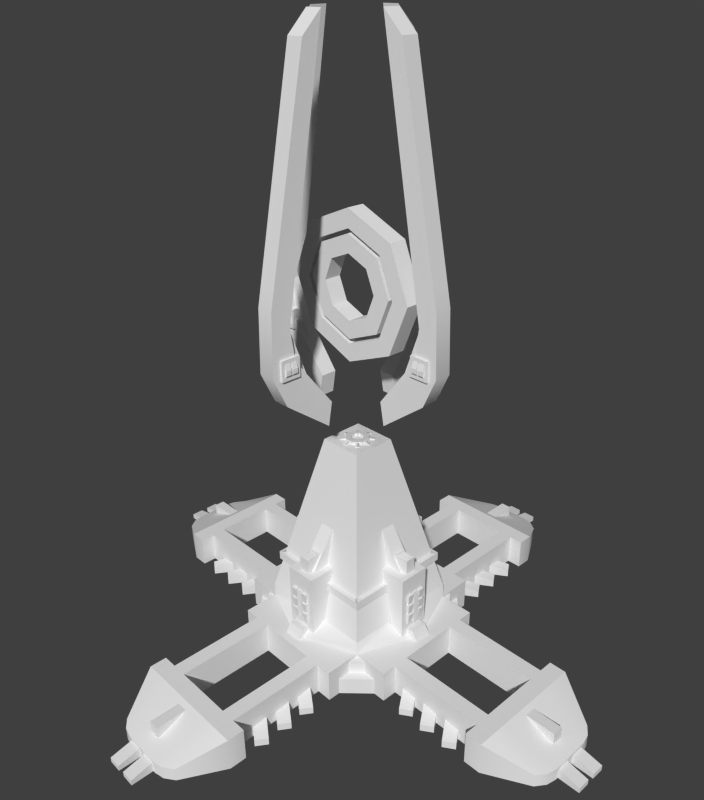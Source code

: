 # Source: building_sensor_tower_carc.blend  (saved by Blender 2.66.1; exported with 4.5.12 LTS)
import bpy
from mathutils import Matrix  # noqa: F401  (used for matrix-valued properties, if any)

bpy.ops.wm.read_factory_settings(use_empty=True)
scene = bpy.context.scene
scene.name = 'Scene'

# ---- collections
col_collection_1 = bpy.data.collections.new('Collection 1'); scene.collection.children.link(col_collection_1)

# ---- materials (node trees are filled in below, after node groups)
mat_material_ceramic_white = bpy.data.materials.new('Material.ceramic_white')
mat_material_ceramic_white.alpha_threshold = 0.0
mat_material_ceramic_white.use_transparent_shadow = False
mat_material_ceramic_white.diffuse_color = (1.0, 1.0, 1.0, 1.0)
mat_material_ceramic_white.specular_color = (0.69, 0.71, 1.0)
mat_material_ceramic_white.roughness = 0.25
mat_material_ceramic_white.specular_intensity = 0.2
mat_material_ceramic_white.line_color = (0.0, 0.0, 0.0, 1.0)
mat_material_ceramic_red = bpy.data.materials.new('Material.ceramic_red')
mat_material_ceramic_red.alpha_threshold = 0.0
mat_material_ceramic_red.use_transparent_shadow = False
mat_material_ceramic_red.diffuse_color = (0.22, 0.0, 0.0, 1.0)
mat_material_ceramic_red.specular_color = (0.69, 0.71, 1.0)
mat_material_ceramic_red.roughness = 0.25
mat_material_ceramic_red.specular_intensity = 0.2
mat_material_ceramic_red.line_color = (0.0, 0.0, 0.0, 1.0)
mat_material_lights = bpy.data.materials.new('Material.lights')
mat_material_lights.alpha_threshold = 0.0
mat_material_lights.use_transparent_shadow = False
mat_material_lights.diffuse_color = (1.0, 1.0, 1.0, 1.0)
mat_material_lights.specular_color = (0.69, 0.71, 1.0)
mat_material_lights.roughness = 0.25
mat_material_lights.specular_intensity = 0.2
mat_material_lights.line_color = (0.0, 0.0, 0.0, 1.0)
mat_material_brass = bpy.data.materials.new('Material.brass')
mat_material_brass.alpha_threshold = 0.0
mat_material_brass.use_transparent_shadow = False
mat_material_brass.diffuse_color = (1.0, 1.0, 0.4, 1.0)
mat_material_brass.specular_color = (1.0, 1.0, 0.8)
mat_material_brass.roughness = 0.9
mat_material_brass.specular_intensity = 1.0
mat_material_brass.line_color = (0.0, 0.0, 0.0, 1.0)
mat_material_copper = bpy.data.materials.new('Material.copper')
mat_material_copper.alpha_threshold = 0.0
mat_material_copper.use_transparent_shadow = False
mat_material_copper.diffuse_color = (0.875, 0.553, 0.221, 1.0)
mat_material_copper.specular_color = (1.0, 0.718, 0.189)
mat_material_copper.roughness = 0.5
mat_material_copper.specular_intensity = 1.0
mat_material_copper.line_color = (0.0, 0.0, 0.0, 1.0)
mat_material = bpy.data.materials.new('Material')
mat_material.alpha_threshold = 0.0
mat_material.use_transparent_shadow = False
mat_material.roughness = 0.5
mat_material.specular_intensity = 0.2
mat_material.line_color = (0.0, 0.0, 0.0, 1.0)

# ---- material node trees

# ---- world
world_world = bpy.data.worlds.new('World'); scene.world = world_world
world_world.use_sun_shadow = False
world_world.sun_shadow_jitter_overblur = 0.0
world_world.cycles.sampling_method = 'MANUAL'
world_world.cycles.sample_map_resolution = 256

# ---- cameras
cam_camera = bpy.data.cameras.new('Camera')
cam_camera.clip_end = 100.0
cam_camera.lens = 35.0
cam_camera.sensor_width = 32.0
cam_camera.sensor_height = 18.0
cam_camera.ortho_scale = 7.314
cam_camera.dof.focus_distance = 0.0
cam_camera.dof.aperture_fstop = 128.0

# ---- meshes
me_cube_002 = bpy.data.meshes.new('Cube.002')
me_cube_002.from_pydata([(0.1279, -0.05298, 2.496), (-0.05298, -0.1279, 2.496), (-0.1279, 0.05298, 2.496), (0.05298, 0.1279, 2.496), (0.05298, -0.1279, 2.496), (-0.1279, -0.05298, 2.496), (-0.05298, 0.1279, 2.496), (0.1279, 0.05298, 2.496), (0.1279, -0.05298, 2.548), (-0.05298, -0.1279, 2.548), (-0.1279, 0.05298, 2.548), (0.05298, 0.1279, 2.548), (0.05298, -0.1279, 2.548), (-0.1279, -0.05298, 2.548), (-0.05298, 0.1279, 2.548), (0.1279, 0.05298, 2.548), (0.7071, -0.7071, 2.384e-06), (-0.7071, -0.7071, 2.384e-06), (6.914e-07, -1.0, 0.3804), (0.7071, -0.7071, 0.3804), (-0.7071, -0.7071, 0.3804), (1.122, -0.7071, 0.3804), (-0.7071, -1.122, 0.3804), (0.3536, -1.122, 0.3804), (0.7071, -1.122, 0.3804), (1.122, -0.7071, 2.384e-06), (-0.7071, -1.122, 2.384e-06), (0.3536, -1.122, 2.384e-06), (0.7071, -1.122, 2.384e-06), (0.7071, -0.7071, 0.5363), (-0.7071, -0.7071, 0.5363), (6.693e-07, -0.7071, 0.5363), (0.2547, 4.125e-07, 2.512), (4.318e-07, -0.2547, 2.512), (0.2547, -0.2547, 2.512), (-0.2547, -0.2547, 2.512), (0.2547, 0.2547, 2.512), (1.727e-09, 1.907e-07, 2.512), (-0.3536, -1.122, 0.3804), (-0.3536, -1.122, 2.384e-06), (-0.728, -1.671, 2.384e-06), (-0.4904, -1.512, 2.384e-06), (-0.5303, -1.122, 0.3804), (-0.5303, -1.122, 2.384e-06), (0.5303, -1.122, 0.3804), (0.5303, -1.122, 2.384e-06), (0.5303, -2.244, 2.384e-06), (0.5303, -2.244, 0.3804), (-0.5303, -2.244, 2.384e-06), (-0.5303, -2.244, 0.3804), (0.3536, -2.244, 2.384e-06), (0.3536, -2.244, 0.3804), (-0.3536, -2.244, 2.384e-06), (-0.3536, -2.244, 0.3804), (-0.3536, -2.435, 0.3804), (0.3536, -2.435, 0.3804), (-0.5303, -2.435, 0.3804), (0.5303, -2.435, 0.3804), (0.7003, -2.435, 2.384e-06), (0.7003, -2.435, 0.3804), (-0.7003, -2.435, 2.384e-06), (-0.7003, -2.435, 0.3804), (-0.7003, -2.244, 0.3804), (-0.7003, -2.244, 2.384e-06), (0.7003, -2.244, 0.3804), (0.7003, -2.244, 2.384e-06), (-0.4458, -2.903, 0.1509), (-0.4458, -2.903, 2.384e-06), (0.4458, -2.903, 0.1509), (0.4458, -2.903, 2.384e-06), (0.3376, -2.98, 2.384e-06), (0.3376, -2.98, 0.1509), (-0.3376, -2.98, 2.384e-06), (-0.3376, -2.98, 0.1509), (0.2251, -3.005, 2.384e-06), (0.2251, -3.005, 0.1509), (-0.2251, -3.005, 2.384e-06), (-0.2251, -3.005, 0.1509), (0.1829, -0.8819, 0.3403), (-0.1829, -0.8819, 0.3403), (-0.1829, -0.7571, 0.3403), (0.1829, -0.7571, 0.3403), (0.1829, -0.8819, 1.171), (-0.1829, -0.8819, 1.171), (-0.1829, -0.5521, 1.171), (0.1829, -0.5521, 1.171), (0.08885, -0.8075, 1.096), (-0.08885, -0.8075, 1.096), (-0.08885, -0.5692, 1.096), (0.08885, -0.5692, 1.096), (0.08885, -0.3495, 1.761), (-0.08885, -0.3495, 1.761), (-0.65, -0.65, 0.9142), (-0.4087, -1.635, 0.1474), (-0.6463, -1.793, 0.08393), (0.65, -0.65, 0.9142), (0.55, -0.6076, 0.9142), (-0.55, -0.6076, 0.9142), (-0.728, -1.671, 0.08393), (0.65, -0.65, 1.014), (-0.65, -0.65, 1.014), (-0.4904, -1.512, 0.1474), (0.55, -0.5838, 1.014), (-0.55, -0.5838, 1.014), (-0.15, -0.5838, 1.014), (-0.15, -0.65, 1.014), (-0.15, -0.6076, 0.9142), (-0.15, -0.65, 0.9142), (0.15, -0.5838, 1.014), (0.15, -0.65, 1.014), (0.15, -0.6076, 0.9142), (0.15, -0.65, 0.9142), (-0.6985, -0.9881, 2.384e-06), (-0.9881, -0.6985, 2.384e-06), (-0.6985, -0.9881, 0.2), (-0.9881, -0.6985, 0.2), (-0.7, -0.7, 0.2), (-0.7, -0.8414, 0.2), (-0.8414, -0.7, 0.2), (-0.7, -0.7, 0.3418), (-0.7, -0.8414, 0.3418), (-0.8414, -0.7, 0.3418), (-0.7, -0.7, 0.3418), (-0.04636, -2.964, 2.384e-06), (-0.04636, -3.25, 2.384e-06), (-0.1938, -3.25, 2.384e-06), (-0.1938, -2.964, 2.384e-06), (-0.04636, -2.964, 0.1225), (-0.04636, -3.25, 0.06127), (-0.1938, -3.25, 0.06127), (-0.1938, -2.964, 0.1225), (0.1938, -2.964, 0.1225), (0.1938, -3.25, 0.06127), (0.04636, -3.25, 0.06127), (0.04636, -2.964, 0.1225), (0.1938, -2.964, 2.384e-06), (0.1938, -3.25, 2.384e-06), (0.04636, -3.25, 2.384e-06), (0.04636, -2.964, 2.384e-06), (-0.4904, -1.812, 0.1474), (-0.728, -1.971, 0.08393), (-0.6463, -2.093, 0.08393), (-0.4087, -1.935, 0.1474), (-0.4904, -1.812, 2.384e-06), (-0.728, -1.971, 2.384e-06), (-0.6463, -2.093, 2.384e-06), (-0.4087, -1.935, 2.384e-06), (-0.6463, -1.793, 2.384e-06), (-0.4904, -1.212, 0.1474), (-0.728, -1.371, 0.08393), (-0.6463, -1.493, 0.08393), (-0.4087, -1.335, 0.1474), (-0.4904, -1.212, 2.384e-06), (-0.728, -1.371, 2.384e-06), (-0.6463, -1.493, 2.384e-06), (-0.4087, -1.335, 2.384e-06), (0.4087, -1.335, 2.384e-06), (0.6463, -1.493, 2.384e-06), (0.728, -1.371, 2.384e-06), (0.4904, -1.212, 2.384e-06), (0.4087, -1.335, 0.1474), (0.6463, -1.493, 0.08393), (0.728, -1.371, 0.08393), (0.4904, -1.212, 0.1474), (0.4904, -1.512, 0.1474), (0.728, -1.671, 0.08393), (0.6463, -1.793, 0.08393), (0.4087, -1.635, 0.1474), (0.4904, -1.512, 2.384e-06), (0.728, -1.671, 2.384e-06), (0.6463, -1.793, 2.384e-06), (0.4087, -1.635, 2.384e-06), (0.4087, -1.935, 2.384e-06), (0.1, -1.049, 0.3563), (-0.1, -1.049, 0.3563), (-0.1, -0.8819, 0.3563), (0.1, -0.8819, 0.3563), (0.1, -0.9706, 0.4938), (-0.1, -0.9706, 0.4938), (-0.1, -0.8819, 0.4938), (0.1, -0.8819, 0.4938), (0.02285, -0.8819, 0.6938), (-0.02285, -0.8819, 0.6938), (-0.02285, -0.8992, 0.6938), (0.02285, -0.8992, 0.6938), (0.03424, -0.8819, 0.5563), (-0.03424, -0.8819, 0.5563), (-0.03424, -0.9212, 0.5563), (0.03424, -0.9212, 0.5563), (0.03424, -0.9212, 0.6863), (-0.03424, -0.9212, 0.6863), (-0.03424, -0.8819, 0.6863), (0.03424, -0.8819, 0.6863), (0.02285, -0.8992, 0.8238), (-0.02285, -0.8992, 0.8238), (-0.02285, -0.8819, 0.8238), (0.02285, -0.8819, 0.8238), (0.02285, -0.8819, 0.9538), (-0.02285, -0.8819, 0.9538), (-0.02285, -0.8992, 0.9538), (0.03424, -0.8819, 0.8163), (-0.03424, -0.8819, 0.8163), (-0.03424, -0.9212, 0.8163), (0.03424, -0.9212, 0.8163), (0.04576, -0.9212, 0.6938), (0.1142, -0.9212, 0.6938), (0.1142, -0.8819, 0.6938), (0.04576, -0.8819, 0.6938), (0.05715, -0.8992, 0.5563), (0.1028, -0.8992, 0.5563), (0.1028, -0.8819, 0.5563), (0.05715, -0.8819, 0.5563), (0.05715, -0.8819, 0.6863), (0.1028, -0.8992, 0.6863), (0.05715, -0.8992, 0.6863), (0.04576, -0.8819, 0.8238), (0.1142, -0.8819, 0.8238), (0.1142, -0.9212, 0.8238), (0.04576, -0.9212, 0.8238), (0.04576, -0.9212, 0.9538), (0.1142, -0.9212, 0.9538), (0.1142, -0.8819, 0.9538), (0.04576, -0.8819, 0.9538), (0.05715, -0.8992, 0.8163), (0.1028, -0.8992, 0.8163), (0.1028, -0.8819, 0.8163), (0.05715, -0.8819, 0.8163), (-0.1028, -0.8819, 0.8163), (-0.05715, -0.8819, 0.8163), (-0.05715, -0.8992, 0.8163), (-0.1028, -0.8992, 0.8163), (-0.1142, -0.8819, 0.9538), (-0.04576, -0.8819, 0.9538), (-0.04576, -0.9212, 0.9538), (-0.1142, -0.9212, 0.9538), (-0.1142, -0.9212, 0.8238), (-0.04576, -0.9212, 0.8238), (-0.04576, -0.8819, 0.8238), (-0.1142, -0.8819, 0.8238), (-0.1028, -0.8992, 0.6863), (-0.05715, -0.8992, 0.6863), (-0.05715, -0.8819, 0.6863), (-0.1028, -0.8819, 0.6863), (-0.1028, -0.8819, 0.5563), (-0.05715, -0.8819, 0.5563), (-0.05715, -0.8992, 0.5563), (-0.1028, -0.8992, 0.5563), (-0.1142, -0.8819, 0.6938), (-0.04576, -0.8819, 0.6938), (-0.04576, -0.9212, 0.6938), (-0.1142, -0.9212, 0.6938), (0.0603, -0.8221, 1.003), (-0.0603, -0.8221, 1.003), (0.0603, -0.8221, 1.346), (-0.0603, -0.8221, 1.346), (-0.0603, -0.622, 1.346), (0.0603, -0.622, 1.346), (0.0503, -0.6654, 1.346), (-0.0503, -0.6654, 1.346), (-0.0503, -0.8121, 1.346), (0.0503, -0.8121, 1.346), (0.0503, -0.8121, 1.334), (-0.0503, -0.8121, 1.334), (-0.0503, -0.6654, 1.334), (0.0503, -0.6654, 1.334), (0.01323, -0.8064, 1.33), (-0.01323, -0.8064, 1.33), (-0.01323, -0.6711, 1.33), (0.01323, -0.6711, 1.33), (0.008231, -0.8014, 1.351), (-0.008231, -0.8014, 1.351), (-0.008231, -0.6761, 1.351), (0.008231, -0.6761, 1.351), (0.03823, -0.6761, 1.351), (0.02177, -0.6761, 1.351), (0.02177, -0.8014, 1.351), (0.03823, -0.8014, 1.351), (0.04323, -0.6711, 1.33), (0.01677, -0.6711, 1.33), (0.01677, -0.8064, 1.33), (0.04323, -0.8064, 1.33), (-0.01677, -0.8064, 1.33), (-0.04323, -0.8064, 1.33), (-0.04323, -0.6711, 1.33), (-0.01677, -0.6711, 1.33), (-0.02177, -0.8014, 1.351), (-0.03823, -0.8014, 1.351), (-0.03823, -0.6761, 1.351), (-0.02177, -0.6761, 1.351), (0.06323, -2.838, 0.2105), (-0.06323, -2.838, 0.2105), (0.06323, -2.838, 0.3545), (-0.06323, -2.838, 0.3545), (-0.06323, -2.417, 0.3545), (0.06323, -2.417, 0.3545), (0.06396, -0.02649, 2.496), (-0.02649, -0.06396, 2.496), (-0.06396, 0.02649, 2.496), (0.02649, 0.06396, 2.496), (0.06396, -0.02649, 2.548), (-0.02649, -0.06396, 2.548), (-0.06396, 0.02649, 2.548), (0.02649, 0.06396, 2.548), (0.02649, -0.06396, 2.496), (-0.06396, -0.02649, 2.496), (-0.02649, 0.06396, 2.496), (0.06396, 0.02649, 2.496), (0.02649, -0.06396, 2.548), (-0.06396, -0.02649, 2.548), (-0.02649, 0.06396, 2.548), (0.06396, 0.02649, 2.548), (0.1903, 0.02129, 2.501), (0.02129, -0.1903, 2.501), (0.1903, -0.02129, 2.501), (-0.02129, -0.1903, 2.501), (0.1164, -0.02129, 2.501), (-0.02129, -0.1164, 2.501), (0.1164, 0.02129, 2.501), (0.02129, -0.1164, 2.501), (0.1903, 0.02129, 2.522), (0.1903, -0.02129, 2.522), (-0.02129, -0.1903, 2.522), (0.1164, -0.02129, 2.538), (-0.02129, -0.1164, 2.538), (0.1164, 0.02129, 2.538), (0.02129, -0.1164, 2.538), (0.09737, -0.06726, 2.538), (-0.06726, -0.09737, 2.538), (0.06726, -0.09737, 2.538), (-0.09737, -0.06726, 2.538), (0.1195, -0.1496, 2.522), (-0.1496, -0.1195, 2.522), (0.1496, -0.1195, 2.522), (-0.1195, -0.1496, 2.522), (0.09737, -0.06726, 2.501), (-0.06726, -0.09737, 2.501), (0.06726, -0.09737, 2.501), (-0.09737, -0.06726, 2.501), (0.1195, -0.1496, 2.501), (-0.1496, -0.1195, 2.501), (0.1496, -0.1195, 2.501), (-0.1195, -0.1496, 2.501), (-0.4087, -1.635, 2.384e-06), (0.728, -1.971, 2.384e-06), (0.4904, -1.812, 2.384e-06), (0.4087, -1.935, 0.1474), (0.6463, -2.093, 0.08393), (0.728, -1.971, 0.08393), (0.4904, -1.812, 0.1474), (0.6463, -2.093, 2.384e-06), (0.1028, -0.8819, 0.6863), (0.02285, -0.8992, 0.9538), (0.02129, -0.1903, 2.522), (0.6985, -0.9881, 2.384e-06), (0.9881, -0.6985, 2.384e-06), (0.6985, -0.9881, 0.2), (0.9881, -0.6985, 0.2), (0.7, -0.7, 0.2), (0.7, -0.8414, 0.2), (0.8414, -0.7, 0.2), (0.7, -0.7, 0.3418), (0.7, -0.8414, 0.3418), (0.8414, -0.7, 0.3418), (0.7, -0.7, 0.3418)], [], [(8, 0, 7, 15), (4, 12, 9, 1), (5, 13, 10, 2), (6, 14, 11, 3), (0, 8, 12, 4), (1, 9, 13, 5), (2, 10, 14, 6), (3, 11, 15, 7), (19, 16, 25, 21), (20, 17, 26, 22), (16, 19, 24, 28), (20, 18, 31, 30), (18, 19, 29, 31), (31, 29, 34, 33), (30, 31, 33, 35), (37, 32, 36), (37, 33, 34), (37, 34, 32), (37, 35, 33), (38, 18, 20), (38, 23, 18), (23, 38, 39, 27), (22, 42, 20), (42, 38, 20), (44, 24, 19), (24, 44, 45, 28), (42, 22, 26, 43), (42, 43, 48, 49), (45, 44, 47, 46), (38, 42, 49, 53), (39, 38, 53, 52), (53, 49, 56, 54), (47, 51, 55, 57), (53, 54, 55, 51), (52, 53, 51, 50), (47, 57, 59, 64), (56, 49, 62, 61), (46, 47, 64, 65), (49, 48, 63, 62), (65, 64, 59, 58), (62, 63, 60, 61), (59, 57, 71, 68), (58, 59, 68, 69), (61, 60, 67, 66), (56, 61, 66, 73), (55, 54, 77, 75), (57, 55, 75, 71), (54, 56, 73, 77), (71, 75, 74, 70), (77, 73, 72, 76), (77, 76, 74, 75), (72, 73, 66, 67), (71, 70, 69, 68), (82, 85, 84, 83), (78, 82, 83, 79), (79, 83, 84, 80), (81, 85, 82, 78), (86, 90, 91, 87), (87, 91, 88), (86, 89, 90), (92, 97, 106, 107), (96, 95, 111, 110), (112, 114, 115, 113), (114, 116, 115), (119, 122, 121, 120), (117, 120, 121, 118), (127, 130, 129, 128), (123, 127, 128, 124), (124, 128, 129, 125), (125, 129, 130, 126), (345, 346, 347, 348), (349, 343, 347, 346), (343, 344, 348, 347), (153, 149, 148, 152), (154, 150, 149, 153), (155, 151, 150, 154), (151, 148, 149, 150), (93, 101, 98, 94), (40, 98, 101, 41), (177, 180, 179, 178), (173, 177, 178, 174), (174, 178, 179, 175), (176, 180, 177, 173), (231, 227, 230, 234), (233, 229, 228, 232), (234, 230, 229, 233), (232, 231, 234, 233), (251, 253, 254, 252), (252, 254, 255), (251, 256, 253), (253, 256, 257, 260), (256, 255, 258, 257), (255, 254, 259, 258), (254, 253, 260, 259), (259, 260, 261, 262), (258, 259, 262, 263), (257, 258, 263, 264), (260, 257, 264, 261), (261, 264, 263, 262), (277, 273, 276, 280), (278, 274, 273, 277), (279, 275, 274, 278), (280, 276, 275, 279), (276, 273, 274, 275), (291, 294, 293, 292), (289, 291, 292, 290), (290, 292, 293), (289, 294, 291), (15, 310, 299, 8), (12, 307, 300, 9), (13, 308, 301, 10), (14, 309, 302, 11), (8, 299, 307, 12), (9, 300, 308, 13), (10, 301, 309, 14), (11, 302, 310, 15), (295, 303, 307, 299), (296, 304, 308, 300), (297, 305, 309, 301), (298, 306, 310, 302), (306, 295, 299, 310), (303, 296, 300, 307), (304, 297, 301, 308), (305, 298, 302, 309), (319, 324, 322, 320), (311, 319, 320, 313), (313, 320, 322, 315), (317, 324, 319, 311), (23, 19, 18), (23, 44, 19), (44, 23, 51, 47), (23, 27, 50, 51), (100, 92, 107, 105), (103, 100, 105, 104), (95, 99, 109, 111), (99, 102, 108, 109), (137, 133, 134, 138), (136, 132, 133, 137), (135, 131, 132, 136), (131, 134, 133, 132), (169, 168, 164, 165), (170, 169, 165, 166), (171, 170, 166, 167), (167, 166, 165, 164), (172, 349, 346, 345), (160, 161, 162, 163), (156, 157, 161, 160), (157, 158, 162, 161), (158, 159, 163, 162), (144, 140, 139, 143), (145, 141, 140, 144), (146, 142, 141, 145), (142, 139, 140, 141), (342, 93, 94, 147), (147, 94, 98, 40), (238, 242, 239, 235), (236, 240, 241, 237), (235, 239, 240, 236), (237, 238, 235, 236), (222, 226, 223, 219), (220, 224, 225, 221), (219, 223, 224, 220), (221, 222, 219, 220), (215, 212, 214, 218), (217, 213, 350, 216), (218, 214, 213, 217), (216, 215, 218, 217), (206, 207, 204, 205), (204, 208, 209, 205), (205, 209, 210, 206), (207, 211, 208, 204), (185, 181, 184, 188), (187, 183, 182, 186), (188, 184, 183, 187), (186, 185, 188, 187), (192, 196, 193, 189), (190, 194, 195, 191), (189, 193, 194, 190), (191, 192, 189, 190), (210, 209, 208, 211), (267, 271, 272, 268), (266, 270, 271, 267), (265, 269, 270, 266), (284, 288, 285, 281), (269, 272, 271, 270), (268, 272, 269, 265), (285, 288, 287, 286), (281, 285, 286, 282), (282, 286, 287, 283), (283, 287, 288, 284), (333, 327, 329, 331), (341, 333, 331, 339), (339, 331, 329, 337), (335, 327, 333, 341), (318, 325, 352, 312), (314, 321, 323, 316), (312, 352, 321, 314), (352, 325, 323, 321), (334, 326, 332, 340), (338, 330, 328, 336), (340, 332, 330, 338), (332, 326, 328, 330), (201, 200, 203, 202), (203, 351, 199, 202), (202, 199, 198, 201), (200, 197, 351, 203), (198, 199, 351, 197), (244, 245, 246, 243), (247, 243, 246, 250), (249, 245, 244, 248), (250, 246, 245, 249), (248, 247, 250, 249)])
me_cube_002.polygons.foreach_set('use_smooth', [0, 0, 0, 0, 0, 0, 0, 0, 1, 1, 1, 1, 1, 1, 1, 1, 1, 1, 1, 1, 1, 1, 1, 1, 1, 1, 1, 1, 1, 1, 1, 1, 1, 1, 1, 1, 1, 1, 1, 1, 1, 1, 1, 1, 1, 1, 1, 1, 1, 1, 1, 1, 1, 1, 1, 1, 1, 1, 1, 1, 1, 1, 1, 1, 1, 1, 1, 1, 1, 1, 1, 1, 1, 1, 1, 1, 1, 1, 1, 1, 1, 1, 1, 1, 1, 1, 1, 1, 1, 1, 1, 1, 1, 1, 1, 1, 1, 1, 1, 1, 1, 1, 1, 1, 1, 1, 1, 1, 0, 0, 0, 0, 0, 0, 0, 0, 0, 0, 0, 0, 0, 0, 0, 0, 0, 0, 0, 0, 1, 1, 1, 1, 1, 1, 1, 1, 1, 1, 1, 1, 1, 1, 1, 1, 1, 1, 1, 1, 1, 1, 1, 1, 1, 1, 1, 1, 1, 1, 1, 1, 1, 1, 1, 1, 1, 1, 1, 1, 1, 1, 1, 1, 1, 1, 1, 1, 1, 1, 1, 1, 1, 1, 1, 1, 1, 1, 1, 1, 1, 1, 0, 0, 0, 0, 0, 0, 0, 0, 0, 0, 0, 0, 1, 1, 1, 1, 1, 1, 1, 1, 1, 1])
me_cube_002.polygons.foreach_set('material_index', [5, 5, 5, 5, 5, 5, 5, 5, 5, 5, 5, 5, 5, 5, 5, 5, 5, 5, 5, 5, 5, 5, 5, 5, 5, 5, 5, 5, 5, 5, 5, 5, 5, 5, 5, 5, 5, 5, 5, 5, 5, 5, 5, 5, 5, 5, 5, 5, 5, 5, 5, 5, 5, 5, 5, 5, 5, 5, 5, 5, 5, 5, 5, 5, 5, 5, 5, 5, 5, 5, 5, 5, 5, 5, 5, 5, 5, 5, 5, 5, 5, 5, 5, 5, 5, 5, 5, 5, 5, 5, 5, 5, 5, 5, 5, 5, 5, 5, 5, 5, 5, 5, 5, 5, 5, 5, 5, 5, 5, 5, 5, 5, 5, 5, 5, 5, 5, 5, 5, 5, 5, 5, 5, 5, 5, 5, 5, 5, 5, 5, 5, 5, 5, 5, 5, 5, 5, 5, 5, 5, 5, 5, 5, 5, 5, 5, 5, 5, 5, 5, 5, 5, 5, 5, 5, 5, 5, 5, 5, 5, 5, 5, 5, 5, 5, 5, 5, 5, 5, 5, 5, 5, 5, 5, 5, 5, 5, 5, 5, 5, 5, 5, 5, 5, 5, 5, 5, 5, 5, 5, 5, 5, 5, 5, 5, 5, 5, 5, 5, 5, 5, 5, 5, 5, 5, 5, 5, 5, 5, 5, 5, 5])
_k = set([(54, 55), (54, 56), (55, 57), (56, 61), (57, 59)])
me_cube_002.attributes.new('sharp_edge', 'BOOLEAN', 'EDGE').data.foreach_set('value', [ (min(e.vertices), max(e.vertices)) in _k for e in me_cube_002.edges])
_uv = me_cube_002.uv_layers.new(name='UVMap')
_uv.uv.foreach_set('vector', [0.256, 0.7893, 0.3004, 0.7733, 0.3004, 0.8876, 0.2494, 0.8632, 0.2275, 0.6846, 0.203, 0.7353, 0.1296, 0.7283, 0.1136, 0.6839, 0.02447, 0.7574, 0.07552, 0.7818, 0.06887, 0.8557, 0.02447, 0.8717, 0.09741, 0.9605, 0.1219, 0.9097, 0.1953, 0.9167, 0.2113, 0.9611, 0.3004, 0.7733, 0.256, 0.7893, 0.203, 0.7353, 0.2275, 0.6846, 0.1136, 0.6839, 0.1296, 0.7283, 0.07552, 0.7818, 0.02447, 0.7574, 0.02447, 0.8717, 0.06887, 0.8557, 0.1219, 0.9097, 0.09741, 0.9605, 0.2113, 0.9611, 0.1953, 0.9167, 0.2494, 0.8632, 0.3004, 0.8876, 0.8841, 0.5326, 0.9112, 0.5778, 0.8619, 0.6073, 0.8348, 0.5621, 0.8311, 0.3387, 0.8312, 0.2739, 0.9005, 0.2826, 0.8814, 0.3274, 0.9112, 0.5778, 0.8841, 0.5326, 0.9286, 0.5176, 0.9604, 0.5483, 0.5015, 0.3019, 0.4576, 0.1795, 0.5139, 0.1795, 0.5278, 0.2989, 0.4576, 0.1795, 0.5015, 0.05715, 0.5278, 0.06021, 0.5139, 0.1795, 0.8163, 0.04269, 0.9093, 0.07018, 0.771, 0.3193, 0.736, 0.3087, 0.7236, 0.01411, 0.8163, 0.04269, 0.736, 0.3087, 0.701, 0.2981, 0.7254, 0.3438, 0.7605, 0.3543, 0.7499, 0.3893, 0.7254, 0.3438, 0.736, 0.3087, 0.771, 0.3193, 0.7254, 0.3438, 0.771, 0.3193, 0.7605, 0.3543, 0.7254, 0.3438, 0.701, 0.2981, 0.736, 0.3087, 0.9013, 0.3716, 0.8978, 0.4247, 0.8311, 0.3387, 0.9013, 0.3716, 0.9277, 0.4686, 0.8978, 0.4247, 0.9277, 0.4686, 0.9013, 0.3716, 0.9534, 0.3574, 0.9799, 0.4543, 0.8814, 0.3274, 0.8946, 0.3474, 0.8311, 0.3387, 0.8946, 0.3474, 0.9013, 0.3716, 0.8311, 0.3387, 0.9343, 0.4928, 0.9286, 0.5176, 0.8841, 0.5326, 0.9286, 0.5176, 0.9343, 0.4928, 0.977, 0.5284, 0.9604, 0.5483, 0.8946, 0.3474, 0.8814, 0.3274, 0.9005, 0.2826, 0.9281, 0.2979, 0.2334, 0.1113, 0.298, 0.1113, 0.298, 0.3019, 0.2334, 0.3019, 0.2981, 0.1113, 0.3628, 0.1113, 0.3628, 0.3019, 0.2981, 0.3019, 0.2033, 0.1113, 0.2334, 0.1113, 0.2334, 0.3019, 0.2033, 0.3019, 0.1387, 0.1113, 0.2033, 0.1113, 0.2033, 0.3019, 0.1387, 0.3019, 0.268, 0.5636, 0.223, 0.5559, 0.2381, 0.5123, 0.2744, 0.5192, 0.4784, 0.5503, 0.4345, 0.564, 0.4255, 0.5186, 0.4601, 0.5117, 0.268, 0.5636, 0.2744, 0.5192, 0.4255, 0.5186, 0.4345, 0.564, 0.2678, 0.6532, 0.268, 0.5636, 0.4345, 0.564, 0.4343, 0.6536, 0.4784, 0.5503, 0.4601, 0.5117, 0.4874, 0.5018, 0.4964, 0.5234, 0.2381, 0.5123, 0.223, 0.5559, 0.1976, 0.5272, 0.2097, 0.5038, 0.5569, 0.559, 0.4784, 0.5503, 0.4964, 0.5234, 0.5608, 0.524, 0.223, 0.5559, 0.1218, 0.5624, 0.1248, 0.5119, 0.1976, 0.5272, 0.5608, 0.524, 0.4964, 0.5234, 0.4874, 0.5018, 0.5548, 0.4743, 0.1976, 0.5272, 0.1248, 0.5119, 0.1438, 0.4661, 0.2097, 0.5038, 0.4874, 0.5018, 0.4601, 0.5117, 0.4189, 0.4016, 0.4415, 0.4137, 0.5548, 0.4743, 0.4874, 0.5018, 0.4415, 0.4137, 0.4599, 0.3837, 0.2097, 0.5038, 0.1438, 0.4661, 0.2418, 0.382, 0.2589, 0.4117, 0.2381, 0.5123, 0.2097, 0.5038, 0.2589, 0.4117, 0.2818, 0.3998, 0.4255, 0.5186, 0.2744, 0.5192, 0.3043, 0.3955, 0.3962, 0.3965, 0.4601, 0.5117, 0.4255, 0.5186, 0.3962, 0.3965, 0.4189, 0.4016, 0.2744, 0.5192, 0.2381, 0.5123, 0.2818, 0.3998, 0.3043, 0.3955, 0.4189, 0.4016, 0.3962, 0.3965, 0.4018, 0.3632, 0.4293, 0.3698, 0.3043, 0.3955, 0.2818, 0.3998, 0.2717, 0.3694, 0.2987, 0.3626, 0.3043, 0.3955, 0.2987, 0.3626, 0.4018, 0.3632, 0.3962, 0.3965, 0.2717, 0.3694, 0.2818, 0.3998, 0.2589, 0.4117, 0.2418, 0.382, 0.4189, 0.4016, 0.4293, 0.3698, 0.4599, 0.3837, 0.4415, 0.4137, 0.7686, 0.5153, 0.8001, 0.5746, 0.7102, 0.5689, 0.7388, 0.5211, 0.7849, 0.4175, 0.7686, 0.5153, 0.7388, 0.5211, 0.7177, 0.4175, 0.7177, 0.4175, 0.7388, 0.5211, 0.7102, 0.5689, 0.6959, 0.4228, 0.8058, 0.4215, 0.8001, 0.5746, 0.7686, 0.5153, 0.7849, 0.4175, 0.1387, 0.04766, 0.2759, 0.04766, 0.2759, 0.07785, 0.1387, 0.07785, 0.1387, 0.07785, 0.2759, 0.07785, 0.1617, 0.1112, 0.1387, 0.04766, 0.1617, 0.01432, 0.2759, 0.04766, 0.3436, 0.1112, 0.3348, 0.09437, 0.3348, 0.02791, 0.3436, 0.02813, 0.2981, 0.04811, 0.3071, 0.02748, 0.3065, 0.111, 0.2982, 0.1112, 0.1622, 0.5972, 0.193, 0.5685, 0.2518, 0.6315, 0.221, 0.6602, 0.193, 0.5685, 0.2536, 0.5709, 0.2518, 0.6315, 0.5966, 0.6005, 0.5936, 0.6029, 0.5708, 0.6212, 0.5753, 0.5801, 0.5462, 0.5768, 0.5753, 0.5801, 0.5708, 0.6212, 0.5416, 0.6179, 0.7891, 0.7249, 0.884, 0.7249, 0.884, 0.9129, 0.7891, 0.9129, 0.712, 0.7414, 0.7891, 0.7249, 0.7891, 0.9129, 0.7505, 0.9211, 0.7891, 0.9523, 0.7891, 0.9129, 0.884, 0.9129, 0.884, 0.9523, 0.9225, 0.9211, 0.884, 0.9129, 0.884, 0.7249, 0.9611, 0.7414, 0.8719, 0.9205, 0.8719, 0.7728, 0.7975, 0.7728, 0.7975, 0.9205, 0.8719, 0.7304, 0.7975, 0.7304, 0.7975, 0.7728, 0.8719, 0.7728, 0.7561, 0.7636, 0.7249, 0.9043, 0.7975, 0.9205, 0.7975, 0.7728, 0.7561, 0.7636, 0.7975, 0.7728, 0.7975, 0.9205, 0.7249, 0.9043, 0.8719, 0.7304, 0.8719, 0.7728, 0.7975, 0.7728, 0.7975, 0.7304, 0.9445, 0.9043, 0.8719, 0.9205, 0.8719, 0.7728, 0.9133, 0.7636, 0.8719, 0.9205, 0.7975, 0.9205, 0.7975, 0.7728, 0.8719, 0.7728, 0.8719, 0.9205, 0.7975, 0.9205, 0.7975, 0.7728, 0.8719, 0.7728, 0.7561, 0.7636, 0.7975, 0.7728, 0.7975, 0.9205, 0.7249, 0.9043, 0.5075, 0.6048, 0.5105, 0.6241, 0.4676, 0.6193, 0.4747, 0.6034, 0.519, 0.5749, 0.5075, 0.6048, 0.4747, 0.6034, 0.4717, 0.5685, 0.4717, 0.5685, 0.4747, 0.6034, 0.4676, 0.6193, 0.4406, 0.5992, 0.5424, 0.61, 0.5105, 0.6241, 0.5075, 0.6048, 0.519, 0.5749, 0.7398, 0.8756, 0.7763, 0.7225, 0.7964, 0.7274, 0.7834, 0.8863, 0.8615, 0.8863, 0.8485, 0.7274, 0.8686, 0.7225, 0.9051, 0.8756, 0.7834, 0.8863, 0.7964, 0.7274, 0.8485, 0.7274, 0.8615, 0.8863, 0.8615, 0.9312, 0.7834, 0.9312, 0.7834, 0.8863, 0.8615, 0.8863, 0.8225, 0.4175, 0.8225, 0.4646, 0.8059, 0.4646, 0.8059, 0.4175, 0.8032, 0.5914, 0.7748, 0.5914, 0.7748, 0.5747, 0.6959, 0.5942, 0.7542, 0.5747, 0.7479, 0.6051, 0.7479, 0.6051, 0.7542, 0.5747, 0.7559, 0.5821, 0.7518, 0.6029, 0.7542, 0.5747, 0.7748, 0.5747, 0.7731, 0.5821, 0.7559, 0.5821, 0.7748, 0.5747, 0.7748, 0.5914, 0.7735, 0.5909, 0.7731, 0.5821, 0.8059, 0.4646, 0.8225, 0.4646, 0.8213, 0.4665, 0.8079, 0.4666, 0.8079, 0.4666, 0.8213, 0.4665, 0.8213, 0.4683, 0.8079, 0.4683, 0.7731, 0.5821, 0.7735, 0.5909, 0.7724, 0.591, 0.7719, 0.5822, 0.7559, 0.5821, 0.7731, 0.5821, 0.7731, 0.5844, 0.756, 0.5844, 0.7518, 0.6029, 0.7559, 0.5821, 0.7587, 0.5825, 0.7545, 0.6033, 0.756, 0.6094, 0.756, 0.5844, 0.7731, 0.5844, 0.7731, 0.6094, 0.88, 0.692, 0.9054, 0.7292, 0.7529, 0.8904, 0.6935, 0.895, 0.9742, 0.729, 0.9318, 0.7555, 0.9054, 0.7292, 0.9319, 0.6867, 0.7562, 0.9681, 0.7743, 0.907, 0.9318, 0.7555, 0.9732, 0.7847, 0.6935, 0.895, 0.7529, 0.8904, 0.7743, 0.907, 0.7562, 0.9681, 0.7529, 0.8904, 0.9054, 0.7292, 0.9318, 0.7555, 0.7743, 0.907, 0.7535, 0.7789, 0.9561, 0.7789, 0.9561, 0.8398, 0.7535, 0.8398, 0.6842, 0.7789, 0.7535, 0.7789, 0.7535, 0.8398, 0.6842, 0.8398, 0.7535, 0.9091, 0.7535, 0.8398, 0.9561, 0.8398, 0.7535, 0.7096, 0.9561, 0.7789, 0.7535, 0.7789, 0.2494, 0.8632, 0.2061, 0.8437, 0.2104, 0.805, 0.256, 0.7893, 0.203, 0.7353, 0.1832, 0.7783, 0.1452, 0.7735, 0.1296, 0.7283, 0.07552, 0.7818, 0.1188, 0.8013, 0.1145, 0.84, 0.06887, 0.8557, 0.1219, 0.9097, 0.1417, 0.8667, 0.1797, 0.8715, 0.1953, 0.9167, 0.256, 0.7893, 0.2104, 0.805, 0.1832, 0.7783, 0.203, 0.7353, 0.1296, 0.7283, 0.1452, 0.7735, 0.1188, 0.8013, 0.07552, 0.7818, 0.06887, 0.8557, 0.1145, 0.84, 0.1417, 0.8667, 0.1219, 0.9097, 0.1953, 0.9167, 0.1797, 0.8715, 0.2061, 0.8437, 0.2494, 0.8632, 0.1811, 0.8153, 0.1714, 0.8023, 0.1832, 0.7783, 0.2104, 0.805, 0.1558, 0.802, 0.143, 0.8127, 0.1188, 0.8013, 0.1452, 0.7735, 0.1438, 0.8298, 0.1535, 0.8427, 0.1417, 0.8667, 0.1145, 0.84, 0.1692, 0.843, 0.1819, 0.8323, 0.2061, 0.8437, 0.1797, 0.8715, 0.1819, 0.8323, 0.1811, 0.8153, 0.2104, 0.805, 0.2061, 0.8437, 0.1714, 0.8023, 0.1558, 0.802, 0.1452, 0.7735, 0.1832, 0.7783, 0.143, 0.8127, 0.1438, 0.8298, 0.1145, 0.84, 0.1188, 0.8013, 0.1535, 0.8427, 0.1692, 0.843, 0.1797, 0.8715, 0.1417, 0.8667, 0.3502, 0.7552, 0.3005, 0.7373, 0.3195, 0.7036, 0.3583, 0.7358, 0.3583, 0.7674, 0.3502, 0.7552, 0.3583, 0.7358, 0.3753, 0.7373, 0.3753, 0.7373, 0.3583, 0.7358, 0.3195, 0.7036, 0.3485, 0.6839, 0.3005, 0.7732, 0.3005, 0.7373, 0.3502, 0.7552, 0.3583, 0.7674, 0.9277, 0.4686, 0.8841, 0.5326, 0.8978, 0.4247, 0.9277, 0.4686, 0.9343, 0.4928, 0.8841, 0.5326, 0.3628, 0.1113, 0.3928, 0.1113, 0.3928, 0.3019, 0.3628, 0.3019, 0.3928, 0.1113, 0.4574, 0.1113, 0.4574, 0.3019, 0.3928, 0.3019, 0.3602, 0.1112, 0.3436, 0.1112, 0.3436, 0.02813, 0.3602, 0.02813, 0.3712, 0.09457, 0.3602, 0.1112, 0.3602, 0.02813, 0.3712, 0.02813, 0.3071, 0.02748, 0.3238, 0.02759, 0.3232, 0.1111, 0.3065, 0.111, 0.3238, 0.02759, 0.3347, 0.04437, 0.3342, 0.1112, 0.3232, 0.1111, 0.9225, 0.9211, 0.884, 0.9129, 0.884, 0.7249, 0.9611, 0.7414, 0.7891, 0.9523, 0.7891, 0.9129, 0.884, 0.9129, 0.884, 0.9523, 0.712, 0.7414, 0.7891, 0.7249, 0.7891, 0.9129, 0.7505, 0.9211, 0.7891, 0.7249, 0.884, 0.7249, 0.884, 0.9129, 0.7891, 0.9129, 0.7561, 0.7636, 0.7249, 0.9043, 0.7975, 0.9205, 0.7975, 0.7728, 0.8719, 0.7304, 0.7975, 0.7304, 0.7975, 0.7728, 0.8719, 0.7728, 0.9445, 0.9043, 0.9133, 0.7636, 0.8719, 0.7728, 0.8719, 0.9205, 0.8719, 0.9205, 0.8719, 0.7728, 0.7975, 0.7728, 0.7975, 0.9205, 0.9445, 0.9043, 0.9133, 0.7636, 0.8719, 0.7728, 0.8719, 0.9205, 0.8719, 0.9205, 0.8719, 0.7728, 0.7975, 0.7728, 0.7975, 0.9205, 0.9445, 0.9043, 0.9133, 0.7636, 0.8719, 0.7728, 0.8719, 0.9205, 0.8719, 0.7304, 0.7975, 0.7304, 0.7975, 0.7728, 0.8719, 0.7728, 0.7561, 0.7636, 0.7249, 0.9043, 0.7975, 0.9205, 0.7975, 0.7728, 0.7561, 0.7636, 0.7975, 0.7728, 0.7975, 0.9205, 0.7249, 0.9043, 0.8719, 0.7304, 0.8719, 0.7728, 0.7975, 0.7728, 0.7975, 0.7304, 0.9445, 0.9043, 0.8719, 0.9205, 0.8719, 0.7728, 0.9133, 0.7636, 0.8719, 0.9205, 0.7975, 0.9205, 0.7975, 0.7728, 0.8719, 0.7728, 0.9445, 0.9043, 0.8719, 0.9205, 0.8719, 0.7728, 0.9133, 0.7636, 0.8719, 0.7304, 0.8719, 0.7728, 0.7975, 0.7728, 0.7975, 0.7304, 0.7398, 0.8756, 0.7763, 0.7225, 0.7964, 0.7274, 0.7834, 0.8863, 0.8615, 0.8863, 0.8485, 0.7274, 0.8686, 0.7225, 0.9051, 0.8756, 0.7834, 0.8863, 0.7964, 0.7274, 0.8485, 0.7274, 0.8615, 0.8863, 0.8615, 0.9312, 0.7834, 0.9312, 0.7834, 0.8863, 0.8615, 0.8863, 0.7398, 0.8756, 0.7763, 0.7225, 0.7964, 0.7274, 0.7834, 0.8863, 0.8615, 0.8863, 0.8485, 0.7274, 0.8686, 0.7225, 0.9051, 0.8756, 0.7834, 0.8863, 0.7964, 0.7274, 0.8485, 0.7274, 0.8615, 0.8863, 0.8615, 0.9312, 0.7834, 0.9312, 0.7834, 0.8863, 0.8615, 0.8863, 0.7398, 0.8756, 0.7763, 0.7225, 0.7964, 0.7274, 0.7834, 0.8863, 0.8615, 0.8863, 0.8485, 0.7274, 0.8686, 0.7225, 0.9051, 0.8756, 0.7834, 0.8863, 0.7964, 0.7274, 0.8485, 0.7274, 0.8615, 0.8863, 0.8615, 0.9312, 0.7834, 0.9312, 0.7834, 0.8863, 0.8615, 0.8863, 0.979, 0.9051, 0.9001, 0.984, 0.8547, 0.9387, 0.9337, 0.8597, 0.8547, 0.9387, 0.7073, 0.765, 0.7599, 0.7123, 0.9337, 0.8597, 0.9337, 0.8597, 0.7599, 0.7123, 0.7753, 0.687, 0.9669, 0.8049, 0.7999, 0.972, 0.682, 0.7803, 0.7073, 0.765, 0.8547, 0.9387, 0.7398, 0.8756, 0.7763, 0.7225, 0.7964, 0.7274, 0.7834, 0.8863, 0.8615, 0.8863, 0.8485, 0.7274, 0.8686, 0.7225, 0.9051, 0.8756, 0.7834, 0.8863, 0.7964, 0.7274, 0.8485, 0.7274, 0.8615, 0.8863, 0.8615, 0.9312, 0.7834, 0.9312, 0.7834, 0.8863, 0.8615, 0.8863, 0.7398, 0.8756, 0.7763, 0.7225, 0.7964, 0.7274, 0.7834, 0.8863, 0.8615, 0.8863, 0.8485, 0.7274, 0.8686, 0.7225, 0.9051, 0.8756, 0.7834, 0.8863, 0.7964, 0.7274, 0.8485, 0.7274, 0.8615, 0.8863, 0.8615, 0.9312, 0.7834, 0.9312, 0.7834, 0.8863, 0.8615, 0.8863, 0.7399, 0.6923, 0.7599, 0.7123, 0.7073, 0.765, 0.6873, 0.745, 0.9742, 0.729, 0.9318, 0.7555, 0.9054, 0.7292, 0.9319, 0.6867, 0.7562, 0.9681, 0.7743, 0.907, 0.9318, 0.7555, 0.9732, 0.7847, 0.6935, 0.895, 0.7529, 0.8904, 0.7743, 0.907, 0.7562, 0.9681, 0.88, 0.692, 0.9054, 0.7292, 0.7529, 0.8904, 0.6935, 0.895, 0.7529, 0.8904, 0.9054, 0.7292, 0.9318, 0.7555, 0.7743, 0.907, 0.88, 0.692, 0.9054, 0.7292, 0.7529, 0.8904, 0.6935, 0.895, 0.7529, 0.8904, 0.9054, 0.7292, 0.9318, 0.7555, 0.7743, 0.907, 0.6935, 0.895, 0.7529, 0.8904, 0.7743, 0.907, 0.7562, 0.9681, 0.7562, 0.9681, 0.7743, 0.907, 0.9318, 0.7555, 0.9732, 0.7847, 0.9742, 0.729, 0.9318, 0.7555, 0.9054, 0.7292, 0.9319, 0.6867, 0.3502, 0.7552, 0.3005, 0.7373, 0.3195, 0.7036, 0.3583, 0.7358, 0.3583, 0.7674, 0.3502, 0.7552, 0.3583, 0.7358, 0.3753, 0.7373, 0.3753, 0.7373, 0.3583, 0.7358, 0.3195, 0.7036, 0.3485, 0.6839, 0.3005, 0.7732, 0.3005, 0.7373, 0.3502, 0.7552, 0.3583, 0.7674, 0.3005, 0.7732, 0.3005, 0.7373, 0.3502, 0.7552, 0.3583, 0.7674, 0.3753, 0.7373, 0.3583, 0.7358, 0.3195, 0.7036, 0.3485, 0.6839, 0.3583, 0.7674, 0.3502, 0.7552, 0.3583, 0.7358, 0.3753, 0.7373, 0.3502, 0.7552, 0.3005, 0.7373, 0.3195, 0.7036, 0.3583, 0.7358, 0.3005, 0.7732, 0.3005, 0.7373, 0.3502, 0.7552, 0.3583, 0.7674, 0.3753, 0.7373, 0.3583, 0.7358, 0.3195, 0.7036, 0.3485, 0.6839, 0.3583, 0.7674, 0.3502, 0.7552, 0.3583, 0.7358, 0.3753, 0.7373, 0.3502, 0.7552, 0.3005, 0.7373, 0.3195, 0.7036, 0.3583, 0.7358, 0.979, 0.9051, 0.9001, 0.984, 0.8547, 0.9387, 0.9337, 0.8597, 0.8547, 0.9387, 0.7073, 0.765, 0.7599, 0.7123, 0.9337, 0.8597, 0.9337, 0.8597, 0.7599, 0.7123, 0.7753, 0.687, 0.9669, 0.8049, 0.7999, 0.972, 0.682, 0.7803, 0.7073, 0.765, 0.8547, 0.9387, 0.7399, 0.6923, 0.7599, 0.7123, 0.7073, 0.765, 0.6873, 0.745, 0.7399, 0.6923, 0.7599, 0.7123, 0.7073, 0.765, 0.6873, 0.745, 0.7999, 0.972, 0.682, 0.7803, 0.7073, 0.765, 0.8547, 0.9387, 0.9337, 0.8597, 0.7599, 0.7123, 0.7753, 0.687, 0.9669, 0.8049, 0.8547, 0.9387, 0.7073, 0.765, 0.7599, 0.7123, 0.9337, 0.8597, 0.979, 0.9051, 0.9001, 0.984, 0.8547, 0.9387, 0.9337, 0.8597])
me_cube_002.materials.append(mat_material_ceramic_white)
me_cube_002.materials.append(mat_material_ceramic_red)
me_cube_002.materials.append(mat_material_lights)
me_cube_002.materials.append(mat_material_brass)
me_cube_002.materials.append(mat_material_copper)
me_cube_002.materials.append(mat_material)
me_cube_002.use_remesh_preserve_volume = False
me_cube_002.use_remesh_preserve_attributes = False
me_cube_002.use_mirror_vertex_groups = False
me_cube_002.update()
me_cylinder = bpy.data.meshes.new('Cylinder')
me_cylinder.from_pydata([(0.5657, 0.1, 0.5657), (0.8, 0.1, 5.96e-08), (0.5657, 0.1, -0.5657), (1.192e-07, 0.1, -0.8), (-0.5657, 0.1, -0.5657), (-0.8, 0.1, 0.0), (-0.5657, 0.1, 0.5657), (-2.98e-07, 0.1, 0.8), (0.5657, -0.1, 0.5657), (0.8, -0.1, 5.96e-07), (0.5657, -0.1, -0.5657), (3.278e-07, -0.1, -0.8), (-0.5657, -0.1, -0.5657), (-0.8, -0.1, 2.98e-07), (-0.5657, -0.1, 0.5657), (6.557e-07, -0.1, 0.8), (0.4243, 0.1, 0.4243), (0.6, 0.1, 3.717e-09), (0.4243, -0.1, 0.4243), (0.4243, 0.1, -0.4243), (4.633e-08, 0.1, -0.6), (-0.4243, 0.1, -0.4243), (-0.4243, -0.1, -0.4243), (-0.6, 0.1, 3.001e-08), (-0.4243, 0.1, 0.4243), (-2.692e-07, 0.1, 0.6), (-1.64e-07, -0.1, 0.6), (-0.4243, -0.1, 0.4243), (-0.6, -0.1, 5.631e-08), (9.892e-08, -0.1, -0.6), (0.4243, -0.1, -0.4243), (0.6, -0.1, 1.089e-07)], [], [(0, 8, 9, 1), (1, 9, 10, 2), (2, 10, 11, 3), (3, 11, 12, 4), (4, 12, 13, 5), (5, 13, 14, 6), (6, 14, 15, 7), (8, 0, 7, 15), (16, 0, 1, 17), (8, 18, 31, 9), (2, 19, 17, 1), (9, 31, 30, 10), (3, 20, 19, 2), (10, 30, 29, 11), (4, 21, 20, 3), (11, 29, 22, 12), (5, 23, 21, 4), (12, 22, 28, 13), (6, 24, 23, 5), (13, 28, 27, 14), (7, 25, 24, 6), (14, 27, 26, 15), (0, 16, 25, 7), (15, 26, 18, 8), (25, 16, 18, 26), (24, 25, 26, 27), (23, 24, 27, 28), (21, 23, 28, 22), (20, 21, 22, 29), (19, 20, 29, 30), (17, 19, 30, 31), (16, 17, 31, 18)])
me_cylinder.polygons.foreach_set('use_smooth', [True] * 32)
me_cylinder.polygons.foreach_set('material_index', [1, 1, 1, 1, 1, 1, 1, 1, 1, 1, 1, 1, 1, 1, 1, 1, 1, 1, 1, 1, 1, 1, 1, 1, 1, 1, 1, 1, 1, 1, 1, 1])
_uv = me_cylinder.uv_layers.new(name='UVMap')
_uv.uv.foreach_set('vector', [0.345, 0.8591, 0.3447, 0.8303, 0.4283, 0.8324, 0.428, 0.8627, 0.428, 0.8627, 0.4283, 0.8324, 0.5143, 0.8354, 0.5149, 0.8667, 0.5149, 0.8667, 0.5143, 0.8354, 0.6231, 0.831, 0.6232, 0.8745, 0.03057, 0.8794, 0.02757, 0.8539, 0.09254, 0.8532, 0.0925, 0.8722, 0.0925, 0.8722, 0.09254, 0.8532, 0.1454, 0.8495, 0.1459, 0.8691, 0.1459, 0.8691, 0.1454, 0.8495, 0.2021, 0.8436, 0.2032, 0.8656, 0.2032, 0.8656, 0.2021, 0.8436, 0.268, 0.8362, 0.2689, 0.8615, 0.3447, 0.8303, 0.345, 0.8591, 0.2689, 0.8615, 0.268, 0.8362, 0.346, 0.8883, 0.345, 0.8591, 0.428, 0.8627, 0.4276, 0.8938, 0.3447, 0.8303, 0.3438, 0.7955, 0.4285, 0.8, 0.4283, 0.8324, 0.5149, 0.8667, 0.5138, 0.9013, 0.4276, 0.8938, 0.428, 0.8627, 0.4283, 0.8324, 0.4285, 0.8, 0.5128, 0.8036, 0.5143, 0.8354, 0.6232, 0.8745, 0.6038, 0.9134, 0.5138, 0.9013, 0.5149, 0.8667, 0.5143, 0.8354, 0.5128, 0.8036, 0.6045, 0.7955, 0.6231, 0.831, 0.0925, 0.8722, 0.09471, 0.8906, 0.04182, 0.8974, 0.03057, 0.8794, 0.02757, 0.8539, 0.03704, 0.8297, 0.09164, 0.8325, 0.09254, 0.8532, 0.1459, 0.8691, 0.1479, 0.8894, 0.09471, 0.8906, 0.0925, 0.8722, 0.09254, 0.8532, 0.09164, 0.8325, 0.1435, 0.8309, 0.1454, 0.8495, 0.2032, 0.8656, 0.2056, 0.8883, 0.1479, 0.8894, 0.1459, 0.8691, 0.1454, 0.8495, 0.1435, 0.8309, 0.1997, 0.8202, 0.2021, 0.8436, 0.2689, 0.8615, 0.2712, 0.8874, 0.2056, 0.8883, 0.2032, 0.8656, 0.2021, 0.8436, 0.1997, 0.8202, 0.2656, 0.8084, 0.268, 0.8362, 0.345, 0.8591, 0.346, 0.8883, 0.2712, 0.8874, 0.2689, 0.8615, 0.268, 0.8362, 0.2656, 0.8084, 0.3438, 0.7955, 0.3447, 0.8303, 0.2712, 0.8874, 0.346, 0.8883, 0.3433, 0.9208, 0.2699, 0.9165, 0.2056, 0.8883, 0.2712, 0.8874, 0.2699, 0.9165, 0.2049, 0.9139, 0.1479, 0.8894, 0.2056, 0.8883, 0.2049, 0.9139, 0.1477, 0.9126, 0.09471, 0.8906, 0.1479, 0.8894, 0.1477, 0.9126, 0.0955, 0.913, 0.04182, 0.8974, 0.09471, 0.8906, 0.0955, 0.913, 0.04423, 0.9181, 0.5138, 0.9013, 0.6038, 0.9134, 0.5982, 0.9524, 0.5086, 0.9395, 0.4276, 0.8938, 0.5138, 0.9013, 0.5086, 0.9395, 0.4234, 0.9288, 0.346, 0.8883, 0.4276, 0.8938, 0.4234, 0.9288, 0.3433, 0.9208])
me_cylinder.materials.append(mat_material_copper)
me_cylinder.materials.append(mat_material)
me_cylinder.use_remesh_preserve_volume = False
me_cylinder.use_remesh_preserve_attributes = False
me_cylinder.use_mirror_vertex_groups = False
me_cylinder.update()
me_cylinder_001 = bpy.data.meshes.new('Cylinder.001')
me_cylinder_001.from_pydata([(0.3889, 0.1, 0.3889), (0.55, 0.1, 6.518e-08), (0.3889, 0.1, -0.3889), (8.843e-08, 0.1, -0.55), (-0.3889, 0.1, -0.3889), (-0.55, 0.1, 2.42e-08), (-0.3889, 0.1, 0.3889), (-1.984e-07, 0.1, 0.55), (0.3889, -0.1, 0.3889), (0.55, -0.1, 4.34e-07), (0.3889, -0.1, -0.3889), (2.319e-07, -0.1, -0.55), (-0.3889, -0.1, -0.3889), (-0.55, -0.1, 2.291e-07), (-0.3889, -0.1, 0.3889), (4.572e-07, -0.1, 0.55), (0.2475, 0.1, 0.2475), (0.35, 0.1, 2.968e-08), (0.2475, -0.1, 0.2475), (0.2475, 0.1, -0.2475), (2.682e-08, 0.1, -0.35), (-0.2475, 0.1, -0.2475), (-0.2475, -0.1, -0.2475), (-0.35, 0.1, 4.502e-08), (-0.2475, 0.1, 0.2475), (-1.572e-07, 0.1, 0.35), (-9.589e-08, -0.1, 0.35), (-0.2475, -0.1, 0.2475), (-0.35, -0.1, 6.036e-08), (5.75e-08, -0.1, -0.35), (0.2475, -0.1, -0.2475), (0.35, -0.1, 9.104e-08)], [], [(0, 8, 9, 1), (1, 9, 10, 2), (2, 10, 11, 3), (3, 11, 12, 4), (4, 12, 13, 5), (5, 13, 14, 6), (6, 14, 15, 7), (8, 0, 7, 15), (16, 0, 1, 17), (8, 18, 31, 9), (2, 19, 17, 1), (9, 31, 30, 10), (3, 20, 19, 2), (10, 30, 29, 11), (4, 21, 20, 3), (11, 29, 22, 12), (5, 23, 21, 4), (12, 22, 28, 13), (6, 24, 23, 5), (13, 28, 27, 14), (7, 25, 24, 6), (14, 27, 26, 15), (0, 16, 25, 7), (15, 26, 18, 8), (25, 16, 18, 26), (24, 25, 26, 27), (23, 24, 27, 28), (21, 23, 28, 22), (20, 21, 22, 29), (19, 20, 29, 30), (17, 19, 30, 31), (16, 17, 31, 18)])
me_cylinder_001.polygons.foreach_set('use_smooth', [True] * 32)
me_cylinder_001.polygons.foreach_set('material_index', [1, 1, 1, 1, 1, 1, 1, 1, 1, 1, 1, 1, 1, 1, 1, 1, 1, 1, 1, 1, 1, 1, 1, 1, 1, 1, 1, 1, 1, 1, 1, 1])
_uv = me_cylinder_001.uv_layers.new(name='UVMap')
_uv.uv.foreach_set('vector', [0.4082, 0.8545, 0.409, 0.818, 0.4795, 0.8199, 0.4805, 0.8566, 0.4805, 0.8566, 0.4795, 0.8199, 0.5529, 0.8196, 0.5549, 0.8586, 0.5549, 0.8586, 0.5529, 0.8196, 0.6484, 0.8093, 0.6522, 0.8663, 0.03301, 0.8787, 0.02323, 0.8199, 0.1264, 0.8205, 0.1268, 0.859, 0.1268, 0.859, 0.1264, 0.8205, 0.2, 0.8189, 0.1982, 0.8544, 0.1982, 0.8544, 0.2, 0.8189, 0.2683, 0.8182, 0.2665, 0.8537, 0.2665, 0.8537, 0.2683, 0.8182, 0.3379, 0.8185, 0.336, 0.8543, 0.409, 0.818, 0.4082, 0.8545, 0.336, 0.8543, 0.3379, 0.8185, 0.4103, 0.8997, 0.4082, 0.8545, 0.4805, 0.8566, 0.4816, 0.902, 0.409, 0.818, 0.4066, 0.7746, 0.4767, 0.7775, 0.4795, 0.8199, 0.5549, 0.8586, 0.5529, 0.9063, 0.4816, 0.902, 0.4805, 0.8566, 0.4795, 0.8199, 0.4767, 0.7775, 0.5475, 0.7786, 0.5529, 0.8196, 0.6522, 0.8663, 0.626, 0.92, 0.5529, 0.9063, 0.5549, 0.8586, 0.5529, 0.8196, 0.5475, 0.7786, 0.6197, 0.7675, 0.6484, 0.8093, 0.1268, 0.859, 0.1352, 0.8994, 0.06675, 0.92, 0.03301, 0.8787, 0.02323, 0.8199, 0.04835, 0.762, 0.1248, 0.7716, 0.1264, 0.8205, 0.1982, 0.8544, 0.202, 0.8963, 0.1352, 0.8994, 0.1268, 0.859, 0.1264, 0.8205, 0.1248, 0.7716, 0.1975, 0.7759, 0.2, 0.8189, 0.2665, 0.8537, 0.2693, 0.8969, 0.202, 0.8963, 0.1982, 0.8544, 0.2, 0.8189, 0.1975, 0.7759, 0.2673, 0.7805, 0.2683, 0.8182, 0.336, 0.8543, 0.3388, 0.8987, 0.2693, 0.8969, 0.2665, 0.8537, 0.2683, 0.8182, 0.2673, 0.7805, 0.3369, 0.7708, 0.3379, 0.8185, 0.4082, 0.8545, 0.4103, 0.8997, 0.3388, 0.8987, 0.336, 0.8543, 0.3379, 0.8185, 0.3369, 0.7708, 0.4066, 0.7746, 0.409, 0.818, 0.3367, 0.7216, 0.4095, 0.7227, 0.4066, 0.7746, 0.3369, 0.7708, 0.2684, 0.7274, 0.3367, 0.7216, 0.3369, 0.7708, 0.2673, 0.7805, 0.2019, 0.7242, 0.2684, 0.7274, 0.2673, 0.7805, 0.1975, 0.7759, 0.1318, 0.7165, 0.2019, 0.7242, 0.1975, 0.7759, 0.1248, 0.7716, 0.05643, 0.7057, 0.1318, 0.7165, 0.1248, 0.7716, 0.04835, 0.762, 0.5466, 0.7265, 0.6136, 0.7197, 0.6197, 0.7675, 0.5475, 0.7786, 0.4792, 0.726, 0.5466, 0.7265, 0.5475, 0.7786, 0.4767, 0.7775, 0.4095, 0.7227, 0.4792, 0.726, 0.4767, 0.7775, 0.4066, 0.7746])
me_cylinder_001.materials.append(mat_material_copper)
me_cylinder_001.materials.append(mat_material)
me_cylinder_001.use_remesh_preserve_volume = False
me_cylinder_001.use_remesh_preserve_attributes = False
me_cylinder_001.use_mirror_vertex_groups = False
me_cylinder_001.update()
me_cube = bpy.data.meshes.new('Cube')
me_cube.from_pydata([(0.09492, -1.019, 3.298), (-0.09492, -1.019, 3.298), (-0.09492, -0.4893, 2.894), (0.09492, -0.4893, 2.894), (0.09492, -0.8942, 3.74), (-0.09492, -0.8942, 3.74), (-0.09492, -0.4431, 3.155), (0.09492, -0.4431, 3.155), (-0.09492, -1.153, 4.305), (0.09492, -1.153, 4.305), (-0.09492, -1.176, 3.639), (0.09492, -1.176, 3.639), (0.09492, -0.6762, 6.605), (-0.09492, -0.6762, 6.605), (-0.09492, -0.4596, 6.816), (0.09492, -0.4596, 6.816), (0.09492, -1.109, 4.518), (-0.09492, -1.109, 4.518), (-0.09492, -0.9455, 4.092), (0.09492, -0.9455, 4.092), (-0.0445, -0.6572, 3.362), (0.0445, -0.6572, 3.362), (0.0445, -1.11, 3.976), (-0.0445, -1.11, 3.976), (-0.0445, -0.9747, 4.231), (0.0445, -0.9747, 4.231), (0.1206, -1.083, 3.584), (-0.1206, -1.083, 3.584), (-0.1206, -0.8619, 3.584), (0.1206, -0.8619, 3.584), (0.1206, -1.083, 3.806), (-0.1206, -1.083, 3.806), (-0.1206, -0.8619, 3.806), (0.1206, -0.8619, 3.806), (0.1444, -0.9873, 3.697), (0.1444, -1.045, 3.697), (0.1138, -0.9873, 3.787), (0.1138, -1.045, 3.787), (-0.1206, -1.045, 3.73), (-0.1206, -0.9873, 3.73), (0.1003, -0.9873, 3.597), (0.1003, -1.045, 3.597), (0.143, -1.045, 3.647), (0.143, -0.9873, 3.647), (0.143, -0.9073, 3.647), (0.143, -0.9648, 3.647), (0.1003, -0.9648, 3.597), (0.1003, -0.9073, 3.597), (-0.1138, -1.045, 3.787), (0.1138, -0.9648, 3.787), (0.1138, -0.9073, 3.787), (0.1444, -0.9648, 3.697), (0.1444, -0.9073, 3.697), (-0.1444, -0.9073, 3.697), (-0.1444, -0.9648, 3.697), (-0.1138, -0.9073, 3.787), (-0.1138, -0.9648, 3.787), (-0.1206, -0.9648, 3.73), (-0.1206, -0.9073, 3.73), (-0.1003, -0.9073, 3.597), (-0.1003, -0.9648, 3.597), (-0.143, -0.9648, 3.647), (-0.143, -0.9073, 3.647), (-0.143, -0.9873, 3.647), (-0.143, -1.045, 3.647), (-0.1444, -0.9873, 3.697), (-0.1444, -1.045, 3.697), (-0.1138, -0.9873, 3.787), (0.1206, -0.9073, 3.73), (0.1206, -0.9648, 3.73), (-0.07647, -1.045, 3.73), (-0.07647, -0.9873, 3.73), (-0.1003, -0.9873, 3.597), (-0.1003, -1.045, 3.597), (0.1206, -0.9873, 3.73), (0.1206, -1.045, 3.73)], [], [(0, 1, 2, 3), (4, 7, 6, 5), (1, 5, 6, 2), (2, 6, 7, 3), (4, 0, 3, 7), (0, 4, 9, 11), (5, 1, 10, 8), (1, 0, 11, 10), (11, 9, 8, 10), (15, 14, 13, 12), (9, 16, 17, 8), (16, 12, 13, 17), (8, 17, 18, 5), (17, 13, 14, 18), (4, 19, 16, 9), (19, 15, 12, 16), (5, 18, 19, 4), (18, 14, 15, 19), (20, 24, 25, 21), (20, 23, 24), (21, 25, 22), (28, 29, 26, 27), (30, 33, 32, 31), (26, 30, 31, 27), (27, 31, 32, 28), (28, 32, 33, 29), (29, 33, 30, 26), (53, 54, 56, 55), (53, 62, 61, 54), (60, 61, 62, 59), (54, 61, 60), (53, 59, 62), (54, 60, 57, 56), (53, 55, 58, 59), (66, 48, 67, 65), (66, 65, 63, 64), (72, 73, 64, 63), (65, 72, 63), (66, 64, 73), (65, 67, 39, 72), (66, 73, 38, 48), (52, 47, 68, 50), (51, 49, 69, 46), (52, 44, 47), (51, 46, 45), (46, 47, 44, 45), (52, 51, 45, 44), (52, 50, 49, 51), (35, 34, 36, 37), (35, 42, 43, 34), (40, 43, 42, 41), (34, 43, 40), (35, 41, 42), (34, 40, 74, 36), (35, 37, 75, 41)])
me_cube.polygons.foreach_set('use_smooth', [1, 1, 1, 1, 1, 1, 1, 1, 1, 1, 1, 1, 1, 1, 1, 1, 1, 1, 0, 0, 0, 0, 0, 0, 0, 0, 0, 0, 0, 0, 0, 0, 0, 0, 0, 0, 0, 0, 0, 0, 0, 0, 0, 0, 0, 0, 0, 0, 0, 0, 0, 0, 0, 0, 0])
me_cube.polygons.foreach_set('material_index', [2, 2, 2, 2, 2, 2, 2, 2, 2, 2, 2, 2, 2, 2, 2, 2, 2, 2, 2, 2, 2, 2, 2, 2, 2, 2, 2, 2, 2, 2, 2, 2, 2, 2, 2, 2, 2, 2, 2, 2, 2, 2, 2, 2, 2, 2, 2, 2, 2, 2, 2, 2, 2, 2, 2])
_k = set([(12, 13)])
me_cube.attributes.new('sharp_edge', 'BOOLEAN', 'EDGE').data.foreach_set('value', [ (min(e.vertices), max(e.vertices)) in _k for e in me_cube.edges])
_uv = me_cube.uv_layers.new(name='UVMap')
_uv.uv.foreach_set('vector', [0.501, 0.4666, 0.4995, 0.4456, 0.5422, 0.4462, 0.5443, 0.4558, 0.4469, 0.3574, 0.6022, 0.3658, 0.6002, 0.4034, 0.4496, 0.3949, 0.4995, 0.4456, 0.4496, 0.3949, 0.6002, 0.4034, 0.5422, 0.4462, 0.5422, 0.4462, 0.6002, 0.4034, 0.5954, 0.4853, 0.5443, 0.4558, 0.4584, 0.528, 0.501, 0.4666, 0.5443, 0.4558, 0.5954, 0.4853, 0.501, 0.4666, 0.4584, 0.528, 0.3554, 0.4795, 0.4559, 0.4731, 0.4496, 0.3949, 0.4995, 0.4456, 0.4541, 0.4472, 0.3535, 0.4501, 0.4995, 0.4456, 0.501, 0.4666, 0.4559, 0.4731, 0.4541, 0.4472, 0.4559, 0.4731, 0.3554, 0.4795, 0.3535, 0.4501, 0.4541, 0.4472, 0.05616, 0.5193, 0.04479, 0.4405, 0.1312, 0.4652, 0.1311, 0.4873, 0.3554, 0.4795, 0.3216, 0.4823, 0.3196, 0.4514, 0.3535, 0.4501, 0.3216, 0.4823, 0.1311, 0.4873, 0.1312, 0.4652, 0.3196, 0.4514, 0.3535, 0.4501, 0.3196, 0.4514, 0.3832, 0.4114, 0.4496, 0.3949, 0.3196, 0.4514, 0.1312, 0.4652, 0.04479, 0.4405, 0.3832, 0.4114, 0.4584, 0.528, 0.3898, 0.5169, 0.3216, 0.4823, 0.3554, 0.4795, 0.3898, 0.5169, 0.05616, 0.5193, 0.1311, 0.4873, 0.3216, 0.4823, 0.4496, 0.3949, 0.3832, 0.4114, 0.3766, 0.3706, 0.4469, 0.3574, 0.3832, 0.4114, 0.04479, 0.4405, 0.03995, 0.3966, 0.3766, 0.3706, 0.6189, 0.5396, 0.4885, 0.5568, 0.4901, 0.5739, 0.6206, 0.5568, 0.6189, 0.5396, 0.5117, 0.523, 0.4885, 0.5568, 0.6206, 0.5568, 0.4901, 0.5739, 0.5213, 0.6005, 0.4169, 0.5454, 0.4714, 0.5269, 0.4476, 0.5626, 0.4468, 0.5639, 0.4485, 0.5634, 0.492, 0.5941, 0.4304, 0.5905, 0.4489, 0.5647, 0.4476, 0.5626, 0.4485, 0.5634, 0.4489, 0.5647, 0.4468, 0.5639, 0.4468, 0.5639, 0.4489, 0.5647, 0.4304, 0.5905, 0.4169, 0.5454, 0.4267, 0.6478, 0.4304, 0.5905, 0.492, 0.5941, 0.4891, 0.6518, 0.4714, 0.5269, 0.492, 0.5941, 0.4485, 0.5634, 0.4476, 0.5626, 0.8843, 0.8112, 0.9365, 0.8319, 0.8722, 0.8962, 0.8663, 0.8548, 0.8843, 0.8112, 0.8965, 0.7768, 0.9461, 0.7772, 0.9365, 0.8319, 0.9344, 0.7144, 0.9461, 0.7772, 0.8965, 0.7768, 0.8793, 0.7247, 0.8066, 0.9486, 0.7649, 0.9626, 0.7111, 0.9423, 0.8843, 0.8112, 0.8793, 0.7247, 0.8965, 0.7768, 0.8066, 0.9486, 0.7111, 0.9423, 0.8137, 0.8826, 0.8722, 0.8962, 0.8843, 0.8112, 0.8663, 0.8548, 0.8252, 0.8335, 0.8793, 0.7247, 0.8843, 0.8112, 0.8663, 0.8548, 0.8722, 0.8962, 0.9365, 0.8319, 0.8843, 0.8112, 0.9365, 0.8319, 0.9461, 0.7772, 0.8965, 0.7768, 0.9344, 0.7144, 0.8793, 0.7247, 0.8965, 0.7768, 0.9461, 0.7772, 0.8066, 0.9486, 0.7111, 0.9423, 0.7649, 0.9626, 0.8843, 0.8112, 0.8965, 0.7768, 0.8793, 0.7247, 0.8066, 0.9486, 0.8722, 0.8962, 0.8137, 0.8826, 0.7111, 0.9423, 0.8843, 0.8112, 0.8793, 0.7247, 0.8252, 0.8335, 0.8663, 0.8548, 0.8843, 0.8112, 0.8793, 0.7247, 0.8252, 0.8335, 0.8663, 0.8548, 0.8066, 0.9486, 0.8722, 0.8962, 0.8137, 0.8826, 0.7111, 0.9423, 0.8843, 0.8112, 0.8965, 0.7768, 0.8793, 0.7247, 0.8066, 0.9486, 0.7111, 0.9423, 0.7649, 0.9626, 0.9344, 0.7144, 0.8793, 0.7247, 0.8965, 0.7768, 0.9461, 0.7772, 0.8843, 0.8112, 0.9365, 0.8319, 0.9461, 0.7772, 0.8965, 0.7768, 0.8843, 0.8112, 0.8663, 0.8548, 0.8722, 0.8962, 0.9365, 0.8319, 0.8843, 0.8112, 0.9365, 0.8319, 0.8722, 0.8962, 0.8663, 0.8548, 0.8843, 0.8112, 0.8965, 0.7768, 0.9461, 0.7772, 0.9365, 0.8319, 0.9344, 0.7144, 0.9461, 0.7772, 0.8965, 0.7768, 0.8793, 0.7247, 0.8066, 0.9486, 0.7649, 0.9626, 0.7111, 0.9423, 0.8843, 0.8112, 0.8793, 0.7247, 0.8965, 0.7768, 0.8066, 0.9486, 0.7111, 0.9423, 0.8137, 0.8826, 0.8722, 0.8962, 0.8843, 0.8112, 0.8663, 0.8548, 0.8252, 0.8335, 0.8793, 0.7247])
me_cube.materials.append(mat_material_ceramic_red)
me_cube.materials.append(mat_material_lights)
me_cube.materials.append(mat_material)
me_cube.use_remesh_preserve_volume = False
me_cube.use_remesh_preserve_attributes = False
me_cube.use_mirror_x = True
me_cube.update()
arm_armature = bpy.data.armatures.new('Armature')  # bones are not reproduced

# ---- objects
ob_armature = bpy.data.objects.new('Armature', arm_armature)
ob_empty = bpy.data.objects.new('Empty', None)
ob_base = bpy.data.objects.new('Base', me_cube_002)
ob_outer_ring = bpy.data.objects.new('Outer ring', me_cylinder)
ob_inner_ring = bpy.data.objects.new('Inner ring', me_cylinder_001)
ob_high = bpy.data.objects.new('High', me_cube)
ob_camera = bpy.data.objects.new('Camera', cam_camera)

# ---- transforms, parenting, visibility, modifiers, constraints
ob_armature.location = (0.0, 0.0, 0.0)
ob_armature.show_in_front = True
ob_armature.lineart.crease_threshold = 0.0
ob_empty.location = (0.0, 0.0, 0.0)
ob_empty.rotation_euler = (0.0, -0.0, 1.571)
ob_empty.empty_image_offset = (0.0, 0.0)
ob_empty.lineart.crease_threshold = 0.0
ob_base.location = (0.0, 0.0, -2.384e-07)
ob_base.lineart.crease_threshold = 0.0
_m = ob_base.modifiers.new('EdgeSplit', 'EDGE_SPLIT')
_m = ob_base.modifiers.new('Array', 'ARRAY')
_m.count = 4
_m.constant_offset_displace = (0.0, 0.0, 0.0)
_m.use_relative_offset = False
_m.use_object_offset = True
_m.offset_object = ob_empty
ob_outer_ring.parent = ob_base
ob_outer_ring.location = (0.0, 0.0, 4.264)
ob_outer_ring.lineart.crease_threshold = 0.0
_vg = ob_outer_ring.vertex_groups.new(name='Group')
for _i, _w in zip([0, 1, 2, 3, 4, 5, 6, 7, 8, 9, 10, 11, 12, 13, 14, 15, 16, 17, 18, 19, 20, 21, 22, 23, 24, 25, 26, 27, 28, 29, 30, 31], [1.0, 1.0, 1.0, 1.0, 1.0, 1.0, 1.0, 0.9985, 1.0, 1.0, 1.0, 1.0, 1.0, 1.0, 0.951, 1.0, 1.0, 1.0, 0.9999, 1.0, 0.9998, 1.0, 1.0, 1.0, 0.9999, 0.9721, 1.0, 1.0, 0.9941, 1.0, 1.0, 0.9977]): _vg.add([_i], _w, 'REPLACE')
_vg = ob_outer_ring.vertex_groups.new(name='Bone')
for _i, _w in zip([0, 1, 2, 3, 4, 5, 6, 7, 8, 9, 10, 11, 12, 13, 14, 15, 16, 17, 18, 19, 20, 21, 22, 23, 24, 25, 26, 27, 28, 29, 30, 31], [0.9876, 1.0, 1.0, 1.0, 1.0, 0.9993, 1.0, 1.0, 0.9986, 1.0, 1.0, 1.0, 1.0, 1.0, 1.0, 1.0, 1.0, 1.0, 1.0, 1.0, 1.0, 1.0, 1.0, 1.0, 1.0, 1.0, 1.0, 1.0, 1.0, 1.0, 1.0, 1.0]): _vg.add([_i], _w, 'REPLACE')
_m = ob_outer_ring.modifiers.new('EdgeSplit', 'EDGE_SPLIT')
_m = ob_outer_ring.modifiers.new('Armature', 'ARMATURE')
_m.object = ob_armature
ob_inner_ring.parent = ob_outer_ring
ob_inner_ring.matrix_parent_inverse = Matrix(((1.0, 0.0, 0.0, -0.0), (0.0, 1.0, 0.0, -0.0), (0.0, 0.0, 1.0, -1.2), (0.0, 0.0, 0.0, 1.0)))
ob_inner_ring.location = (0.0, 0.0, 1.2)
ob_inner_ring.lineart.crease_threshold = 0.0
_vg = ob_inner_ring.vertex_groups.new(name='Bone.001')
for _i, _w in zip([0, 1, 2, 3, 4, 5, 6, 7, 8, 9, 10, 11, 12, 13, 14, 15, 16, 17, 18, 19, 20, 21, 22, 23, 24, 25, 26, 27, 28, 29, 30, 31], [0.9999, 1.0, 1.0, 1.0, 1.0, 1.0, 0.999, 1.0, 1.0, 1.0, 1.0, 0.998, 0.9983, 0.9692, 0.9466, 0.9554, 1.0, 1.0, 0.9996, 1.0, 1.0, 1.0, 1.0, 1.0, 1.0, 1.0, 1.0, 1.0, 1.0, 1.0, 1.0, 1.0]): _vg.add([_i], _w, 'REPLACE')
_m = ob_inner_ring.modifiers.new('EdgeSplit', 'EDGE_SPLIT')
_m = ob_inner_ring.modifiers.new('Armature', 'ARMATURE')
_m.object = ob_armature
ob_high.parent = ob_base
ob_high.location = (0.0, 0.0, -2.384e-07)
ob_high.lock_rotations_4d = False
ob_high.empty_display_type = 'ARROWS'
ob_high.lineart.crease_threshold = 0.0
ob_high.use_mesh_mirror_x = True
_vg = ob_high.vertex_groups.new(name='Bone.002')
for _i, _w in zip([0, 1, 2, 3, 4, 5, 6, 7, 8, 9, 10, 11, 12, 13, 14, 15, 16, 17, 18, 19, 20, 21, 22, 23, 24, 25, 26, 27, 28, 29, 30, 31, 32, 33, 34, 35, 36, 37, 38, 39, 40, 41, 42, 43, 44, 45, 46, 47, 48, 49, 50, 51, 52, 53, 54, 55, 56, 57, 58, 59, 60, 61, 62, 63, 64, 65, 66, 67, 68, 69, 70, 71, 72, 73, 74, 75], [1.0, 1.0, 1.0, 0.9977, 1.0, 1.0, 1.0, 1.0, 1.0, 1.0, 1.0, 1.0, 1.0, 1.0, 1.0, 1.0, 1.0, 1.0, 1.0, 1.0, 1.0, 1.0, 0.09902, 0.07111, 1.0, 1.0, 1.0, 1.0, 1.0, 1.0, 1.0, 1.0, 1.0, 1.0, 1.0, 1.0, 1.0, 1.0, 1.0, 1.0, 1.0, 1.0, 1.0, 1.0, 1.0, 1.0, 1.0, 1.0, 1.0, 1.0, 1.0, 1.0, 1.0, 1.0, 1.0, 1.0, 1.0, 1.0, 1.0, 1.0, 1.0, 1.0, 1.0, 1.0, 1.0, 1.0, 1.0, 1.0, 1.0, 1.0, 1.0, 1.0, 1.0, 1.0, 1.0, 1.0]): _vg.add([_i], _w, 'REPLACE')
_m = ob_high.modifiers.new('EdgeSplit', 'EDGE_SPLIT')
_m.split_angle = 0.7679
_m = ob_high.modifiers.new('Array', 'ARRAY')
_m.count = 4
_m.constant_offset_displace = (0.0, 0.0, 0.0)
_m.use_relative_offset = False
_m.use_object_offset = True
_m.offset_object = ob_empty
_m = ob_high.modifiers.new('Armature', 'ARMATURE')
_m.object = ob_armature
ob_camera.location = (6.05, -5.717, 7.129)
ob_camera.rotation_euler = (1.109, 0.01081, 0.8149)
ob_camera.scale = (1.0, 1.0, 1.0)
ob_camera.lock_rotations_4d = False
ob_camera.empty_display_type = 'ARROWS'
ob_camera.color = (0.0, 0.0, 0.0, 0.0)
ob_camera.display_type = 'WIRE'
ob_camera.lineart.crease_threshold = 0.0

# ---- collection membership
col_collection_1.objects.link(ob_armature)
col_collection_1.objects.link(ob_empty)
col_collection_1.objects.link(ob_base)
col_collection_1.objects.link(ob_outer_ring)
col_collection_1.objects.link(ob_inner_ring)
col_collection_1.objects.link(ob_high)
col_collection_1.objects.link(ob_camera)

# ---- scene / render settings (as saved in the file)
scene.camera = ob_camera
scene.frame_start = 1; scene.frame_end = 32; scene.frame_set(1)
scene.render.engine = 'BLENDER_EEVEE_NEXT'
scene.render.image_settings.color_mode = 'RGB'
scene.render.image_settings.compression = 90
scene.render.resolution_x = 1760
scene.render.resolution_y = 2000
scene.render.dither_intensity = 0.0
scene.render.bake_margin = 2
scene.render.bake_bias = 0.0
scene.cycles.use_denoising = False
scene.cycles.samples = 10
scene.cycles.sampling_pattern = 'TABULATED_SOBOL'
scene.cycles.light_sampling_threshold = 0.0
scene.cycles.use_adaptive_sampling = False
scene.cycles.use_light_tree = False
scene.cycles.blur_glossy = 0.0
scene.cycles.volume_bounces = 1
scene.cycles.pixel_filter_type = 'GAUSSIAN'
scene.cycles.sample_clamp_indirect = 0.0
scene.view_settings.view_transform = 'Standard'
bpy.context.view_layer.update()

# ---- added for rendering (the .blend has no usable light): sun
light_auto_sun = bpy.data.lights.new('AutoSun', 'SUN')
light_auto_sun.energy = 3.0
light_auto_sun.angle = 0.0523599
ob_auto_sun = bpy.data.objects.new('AutoSun', light_auto_sun)
scene.collection.objects.link(ob_auto_sun)
ob_auto_sun.rotation_euler = (0.872665, 0.174533, 0.523599)
bpy.context.view_layer.update()
